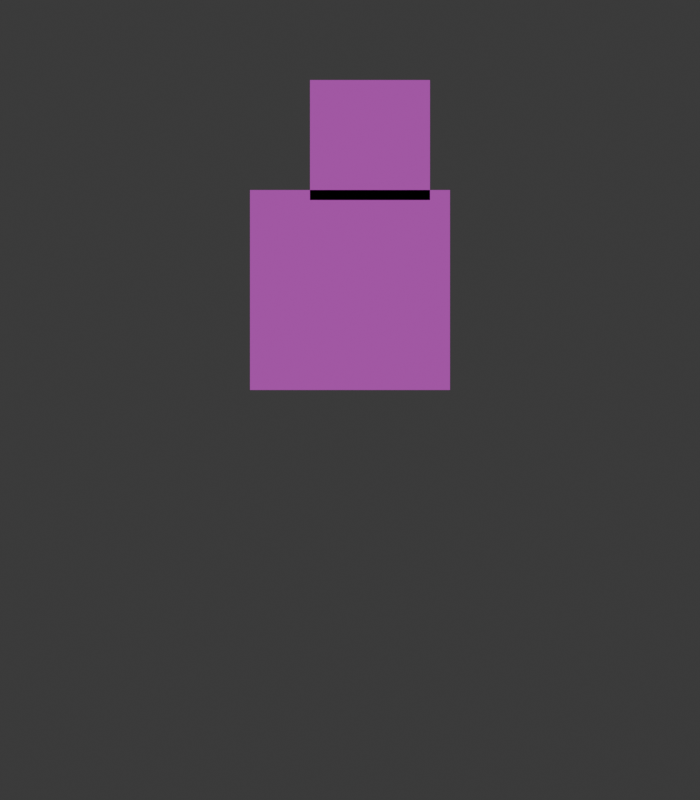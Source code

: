 # Source: side-rig-blender-20261101.blend  (saved by Blender 4.5.90; exported with 4.5.12 LTS)
import bpy
from mathutils import Matrix  # noqa: F401  (used for matrix-valued properties, if any)

bpy.ops.wm.read_factory_settings(use_empty=True)
scene = bpy.context.scene
scene.name = 'Scene'

# ---- collections
col_collection = bpy.data.collections.new('Collection'); scene.collection.children.link(col_collection)

# ---- images (referenced by path relative to the original .blend; pixels are not part of the script)
import os
ASSET_DIR = os.environ.get("B2B_ASSET_DIR", "")  # directory of the original .blend (textures are referenced by path, not embedded)
HERE = os.path.dirname(os.path.abspath(__file__))  # packed textures are extracted next to this script under _unpacked/

def load_image(name, relpath, width, height, colorspace="sRGB"):
    """Load a texture the original file referenced (path relative to the .blend, or extracted next to this script)."""
    p = next((c for c in (os.path.join(HERE, relpath), os.path.join(ASSET_DIR, relpath)) if relpath and os.path.exists(c)), "")
    if p:
        img = bpy.data.images.load(p, check_existing=True)
        img.name = name
    else:  # same state as the original file: an image datablock whose file is absent (Cycles renders it pink)
        img = bpy.data.images.new(name, width, height)
        img.source = "FILE"
        img.filepath = "//" + (relpath or name)
    img.colorspace_settings.name = colorspace
    return img
img_side_torso_belt_png = load_image('side_torso_belt.png', 'side_torso_belt.png', 1024, 1024, 'sRGB')
img_side_head_profile_png = load_image('side_head_profile.png', 'side_head_profile.png', 1024, 1024, 'sRGB')

# ---- materials (node trees are filled in below, after node groups)
mat_black = bpy.data.materials.new('Black')
mat_mat_side_torso_belt_png = bpy.data.materials.new('Mat_side_torso_belt.png')
mat_mat_side_head_profile_png = bpy.data.materials.new('Mat_side_head_profile.png')

# ---- material node trees
mat_mat_side_torso_belt_png.use_nodes = True; mat_mat_side_torso_belt_png.node_tree.nodes.clear()
_N = mat_mat_side_torso_belt_png.node_tree.nodes; _L = mat_mat_side_torso_belt_png.node_tree.links
n0 = _N.new('ShaderNodeBsdfPrincipled'); n0.name = 'Principled BSDF'; n0.location = (-200, 100)
n1 = _N.new('ShaderNodeOutputMaterial'); n1.name = 'Material Output'; n1.location = (200, 100)
n2 = _N.new('ShaderNodeTexImage'); n2.name = 'Image Texture'; n2.location = (0, 0)
n2.image = img_side_torso_belt_png
_L.new(n0.outputs[0], n1.inputs[0])
_L.new(n2.outputs[0], n0.inputs[0])
_L.new(n2.outputs[1], n0.inputs[4])
n1.is_active_output = True
mat_mat_side_head_profile_png.use_nodes = True; mat_mat_side_head_profile_png.node_tree.nodes.clear()
_N = mat_mat_side_head_profile_png.node_tree.nodes; _L = mat_mat_side_head_profile_png.node_tree.links
n0 = _N.new('ShaderNodeBsdfPrincipled'); n0.name = 'Principled BSDF'; n0.location = (-200, 100)
n1 = _N.new('ShaderNodeOutputMaterial'); n1.name = 'Material Output'; n1.location = (200, 100)
n2 = _N.new('ShaderNodeTexImage'); n2.name = 'Image Texture'; n2.location = (0, 0)
n2.image = img_side_head_profile_png
_L.new(n0.outputs[0], n1.inputs[0])
_L.new(n2.outputs[0], n0.inputs[0])
_L.new(n2.outputs[1], n0.inputs[4])
n1.is_active_output = True

# ---- world
world_world = bpy.data.worlds.new('World'); scene.world = world_world
world_world.use_nodes = True; world_world.node_tree.nodes.clear()
_N = world_world.node_tree.nodes; _L = world_world.node_tree.links
n0 = _N.new('ShaderNodeOutputWorld'); n0.name = 'World Output'; n0.location = (200, 100)
n1 = _N.new('ShaderNodeBackground'); n1.name = 'Background'; n1.location = (-200, 100)
n1.inputs[0].default_value = (0.05088, 0.05088, 0.05088, 1.0)
_L.new(n1.outputs[0], n0.inputs[0])
n0.is_active_output = True
world_world.color = (0.05088, 0.05088, 0.05088)
world_world.sun_shadow_jitter_overblur = 0.0

# ---- cameras
cam_camera_001 = bpy.data.cameras.new('Camera.001')
cam_camera_001.type = 'ORTHO'
cam_camera_001.ortho_scale = 8.0

# ---- lights
light_sun = bpy.data.lights.new('Sun', 'SUN')
light_sun.energy = 1.0

# ---- meshes
me_plane = bpy.data.meshes.new('Plane')
me_plane.from_pydata([(-1.0, -1.0, 0.0), (1.0, -1.0, 0.0), (-1.0, 1.0, 0.0), (1.0, 1.0, 0.0)], [], [(0, 1, 3, 2)])
_uv = me_plane.uv_layers.new(name='UVMap')
_uv.uv.foreach_set('vector', [0.0, 0.0, 1.0, 0.0, 1.0, 1.0, 0.0, 1.0])
me_plane.materials.append(mat_mat_side_torso_belt_png)
me_plane.update()
me_plane_001 = bpy.data.meshes.new('Plane.001')
me_plane_001.from_pydata([(-0.6, -0.6, 0.0), (0.6, -0.6, 0.0), (-0.6, 0.6, 0.0), (0.6, 0.6, 0.0)], [], [(0, 1, 3, 2)])
_uv = me_plane_001.uv_layers.new(name='UVMap')
_uv.uv.foreach_set('vector', [0.0, 0.0, 1.0, 0.0, 1.0, 1.0, 0.0, 1.0])
me_plane_001.materials.append(mat_mat_side_head_profile_png)
me_plane_001.update()
arm_armature = bpy.data.armatures.new('Armature')  # bones are not reproduced

# ---- objects
ob_siderigarmature = bpy.data.objects.new('SideRigArmature', arm_armature)
ob_facingcheck_gp = bpy.data.objects.new('FacingCheck_GP', None)
ob_plane_side_torso_belt = bpy.data.objects.new('Plane_side_torso_belt', me_plane)
ob_plane_side_head_profile = bpy.data.objects.new('Plane_side_head_profile', me_plane_001)
ob_camera = bpy.data.objects.new('Camera', cam_camera_001)
ob_sun = bpy.data.objects.new('Sun', light_sun)

# ---- transforms, parenting, visibility, modifiers, constraints
ob_siderigarmature.location = (0.0, 0.0, 0.0)
ob_facingcheck_gp.location = (0.0, 0.0, 0.0)
ob_facingcheck_gp.empty_image_offset = (0.0, 0.0)
ob_facingcheck_gp.use_grease_pencil_lights = True
ob_facingcheck_gp.show_in_front = True
ob_plane_side_torso_belt.parent = ob_siderigarmature
ob_plane_side_torso_belt.location = (0.0, 3.9, 0.01)
ob_plane_side_head_profile.parent = ob_siderigarmature
ob_plane_side_head_profile.location = (0.2, 5.4, 0.01)
ob_camera.location = (0.0, 2.8, 8.0)
ob_sun.location = (2.0, 5.0, 5.0)

# ---- collection membership
col_collection.objects.link(ob_siderigarmature)
col_collection.objects.link(ob_facingcheck_gp)
col_collection.objects.link(ob_plane_side_torso_belt)
col_collection.objects.link(ob_plane_side_head_profile)
col_collection.objects.link(ob_camera)
col_collection.objects.link(ob_sun)

# ---- scene / render settings (as saved in the file)
scene.camera = ob_camera
scene.frame_start = 1; scene.frame_end = 250; scene.frame_set(1)
scene.render.engine = 'BLENDER_EEVEE_NEXT'
scene.render.resolution_x = 1400
scene.render.resolution_y = 1600
bpy.context.view_layer.update()
